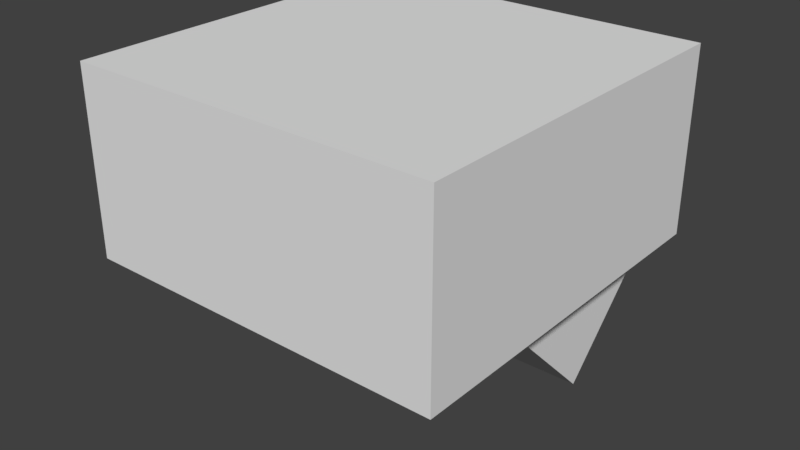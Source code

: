 # Source: console2.blend  (saved by Blender 2.79.0; exported with 4.5.12 LTS)
import bpy
from mathutils import Matrix  # noqa: F401  (used for matrix-valued properties, if any)

bpy.ops.wm.read_factory_settings(use_empty=True)
scene = bpy.context.scene
scene.name = 'Scene'

# ---- collections
col_collection_1 = bpy.data.collections.new('Collection 1'); scene.collection.children.link(col_collection_1)

# ---- materials (node trees are filled in below, after node groups)
mat_material = bpy.data.materials.new('Material')
mat_material.alpha_threshold = 0.0
mat_material.use_transparent_shadow = False
mat_material.roughness = 0.5
mat_material.line_color = (0.0, 0.0, 0.0, 1.0)

# ---- material node trees

# ---- world
world_world = bpy.data.worlds.new('World'); scene.world = world_world
world_world.color = (0.05088, 0.05088, 0.05088)
world_world.use_sun_shadow = False
world_world.sun_shadow_jitter_overblur = 0.0
world_world.cycles.sampling_method = 'MANUAL'

# ---- meshes
me_cube = bpy.data.meshes.new('Cube')
me_cube.from_pydata([(-0.5, -0.5, 0.5), (0.5, -0.5, 0.5), (-0.5, 0.5, 0.5), (0.5, 0.5, 0.5), (-0.5, -0.5, 1.053e-07), (0.5, -0.5, 1.033e-07), (-0.5, 0.5, -1.629e-07), (0.5, 0.5, -4.57e-08), (-0.3726, 0.1265, 0.25), (0.3726, 0.1265, 0.25), (-0.3726, -0.1235, -1.747e-07), (0.3726, -0.1235, -1.901e-08), (0.3726, 0.2679, -0.3914), (0.3726, 0.5179, -0.1414), (-0.3726, 0.5179, -0.1414), (-0.3726, 0.2679, -0.3914)], [], [(6, 7, 5, 4), (4, 0, 2, 6), (1, 3, 2, 0), (2, 3, 7, 6), (1, 5, 7, 3), (8, 9, 13, 14), (14, 13, 12, 15), (11, 10, 15, 12), (10, 8, 14, 15), (9, 11, 12, 13), (0, 4, 5, 1)])
_uv = me_cube.uv_layers.new(name='UVMap')
_uv.uv.foreach_set('vector', [0.5625, 0.875, 0.5, 0.875, 0.5, 0.8125, 0.5625, 0.8125, 0.25, 0.8477, 0.25, 0.875, 0.1875, 0.875, 0.1875, 0.8477, 0.3125, 0.9375, 0.3125, 1.0, 0.25, 1.0, 0.25, 0.9375, 0.1875, 0.8477, 0.25, 0.8477, 0.25, 0.875, 0.1875, 0.875, 0.25, 0.875, 0.25, 0.8477, 0.1875, 0.8477, 0.1875, 0.875, 0.3633, 0.8125, 0.3633, 0.875, 0.3125, 0.875, 0.3125, 0.8125, 0.25, 0.9414, 0.1875, 0.9414, 0.1875, 0.9023, 0.25, 0.9023, 0.375, 0.8125, 0.375, 0.875, 0.3125, 0.875, 0.3125, 0.8125, 0.25, 0.8477, 0.25, 0.875, 0.1875, 0.875, 0.1875, 0.8477, 0.1875, 0.875, 0.1875, 0.8477, 0.25, 0.8477, 0.25, 0.875, 0.25, 0.8477, 0.25, 0.875, 0.1875, 0.875, 0.1875, 0.8477])
me_cube.materials.append(mat_material)
me_cube.use_remesh_preserve_volume = False
me_cube.use_remesh_preserve_attributes = False
me_cube.use_mirror_vertex_groups = False
me_cube.update()

# ---- objects
ob_console2 = bpy.data.objects.new('console2', me_cube)

# ---- transforms, parenting, visibility, modifiers, constraints
ob_console2.location = (0.0, 0.0, 0.0)
ob_console2.lock_rotations_4d = False
ob_console2.empty_display_type = 'ARROWS'
ob_console2.lineart.crease_threshold = 0.0

# ---- collection membership
col_collection_1.objects.link(ob_console2)

# ---- scene / render settings (as saved in the file)
scene.frame_start = 1; scene.frame_end = 250; scene.frame_set(0)
scene.render.engine = 'BLENDER_EEVEE_NEXT'
scene.render.resolution_percentage = 50
scene.render.dither_intensity = 0.0
scene.cycles.use_denoising = False
scene.cycles.samples = 128
scene.cycles.sampling_pattern = 'TABULATED_SOBOL'
scene.cycles.use_adaptive_sampling = False
scene.cycles.use_light_tree = False
scene.cycles.blur_glossy = 0.0
scene.cycles.sample_clamp_indirect = 0.0
scene.view_settings.view_transform = 'Standard'
bpy.context.view_layer.update()

# ---- added for rendering (the .blend has no active camera and no usable light): camera, sun
cam_auto = bpy.data.cameras.new('AutoCamera')
cam_auto.lens = 50.0
cam_auto.sensor_width = 36.0
cam_auto.clip_end = 1000.0
ob_auto_camera = bpy.data.objects.new('AutoCamera', cam_auto)
scene.collection.objects.link(ob_auto_camera)
ob_auto_camera.location = (1.5567, -1.85907, 1.29965)
ob_auto_camera.rotation_euler = (1.09748, -7.21219e-08, 0.694738)
scene.camera = ob_auto_camera
light_auto_sun = bpy.data.lights.new('AutoSun', 'SUN')
light_auto_sun.energy = 3.0
light_auto_sun.angle = 0.0523599
ob_auto_sun = bpy.data.objects.new('AutoSun', light_auto_sun)
scene.collection.objects.link(ob_auto_sun)
ob_auto_sun.rotation_euler = (0.872665, 0.174533, 0.523599)
bpy.context.view_layer.update()
